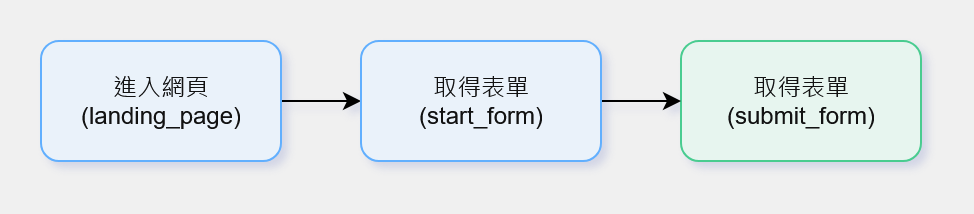

The diagram above was exported from draw.io. Its source (the exported page's mxGraphModel, read from the mxfile embedded in the PNG):
<mxGraphModel dx="815" dy="429" grid="0" gridSize="10" guides="1" tooltips="1" connect="1" arrows="1" fold="1" page="1" pageScale="1" pageWidth="827" pageHeight="1169" background="light-dark(#FFFFFF,#F0F0F0)" math="0" shadow="1">
  <root>
    <mxCell id="0" />
    <mxCell id="1" parent="0" />
    <mxCell id="iHERxOtF2g80utrJf1Tk-5" value="&lt;div&gt;取得表單&lt;/div&gt;(submit_form)" style="rounded=1;whiteSpace=wrap;html=1;fillColor=light-dark(#008A00,#E7F5EF);strokeColor=light-dark(#005700,#49CC90);fontColor=#ffffff;fillStyle=auto;" parent="1" vertex="1">
      <mxGeometry x="440" y="120" width="120" height="60" as="geometry" />
    </mxCell>
    <mxCell id="nz19p_XSJYMCUca9Mcca-3" style="edgeStyle=orthogonalEdgeStyle;rounded=0;orthogonalLoop=1;jettySize=auto;html=1;entryX=0;entryY=0.5;entryDx=0;entryDy=0;strokeColor=light-dark(#000000,#000000);" edge="1" parent="1" source="nz19p_XSJYMCUca9Mcca-1" target="nz19p_XSJYMCUca9Mcca-2">
      <mxGeometry relative="1" as="geometry" />
    </mxCell>
    <mxCell id="nz19p_XSJYMCUca9Mcca-1" value="&lt;div&gt;進入網頁&lt;/div&gt;(landing_page)" style="rounded=1;whiteSpace=wrap;html=1;fillColor=light-dark(#EAF2FA,#EAF2FA);strokeColor=light-dark(#001DBC,#61AFFE);fontColor=#ffffff;fillStyle=auto;gradientColor=none;" vertex="1" parent="1">
      <mxGeometry x="120" y="120" width="120" height="60" as="geometry" />
    </mxCell>
    <mxCell id="nz19p_XSJYMCUca9Mcca-6" style="edgeStyle=orthogonalEdgeStyle;rounded=0;orthogonalLoop=1;jettySize=auto;html=1;entryX=0;entryY=0.5;entryDx=0;entryDy=0;strokeColor=light-dark(#000000,#000000);" edge="1" parent="1" source="nz19p_XSJYMCUca9Mcca-2" target="iHERxOtF2g80utrJf1Tk-5">
      <mxGeometry relative="1" as="geometry" />
    </mxCell>
    <mxCell id="nz19p_XSJYMCUca9Mcca-2" value="&lt;div&gt;取得表單&lt;/div&gt;(start_form)" style="rounded=1;whiteSpace=wrap;html=1;fillColor=light-dark(#EAF2FA,#EAF2FA);strokeColor=light-dark(#001DBC,#61AFFE);fontColor=#ffffff;fillStyle=auto;gradientColor=none;" vertex="1" parent="1">
      <mxGeometry x="280" y="120" width="120" height="60" as="geometry" />
    </mxCell>
  </root>
</mxGraphModel>